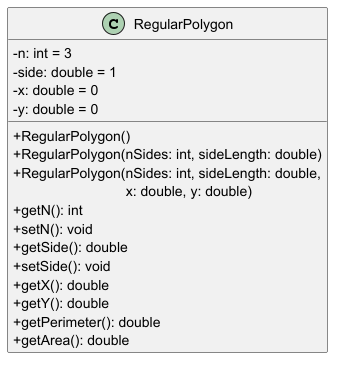

The diagram above was rendered by PlantUML. Its source (embedded in the PNG):
@startuml
' Disable shape representation of modifiers

skinparam classAttributeIconSize 0

class RegularPolygon {
- n: int = 3
- side: double = 1
- x: double = 0
- y: double = 0
+ RegularPolygon()
+ RegularPolygon(nSides: int, sideLength: double)
+ RegularPolygon(nSides: int, sideLength: double,\n\t\t\t     x: double, y: double)
+ getN(): int
+ setN(): void
+ getSide(): double
+ setSide(): void
+ getX(): double
+ getY(): double
+ getPerimeter(): double
+ getArea(): double
}

@enduml